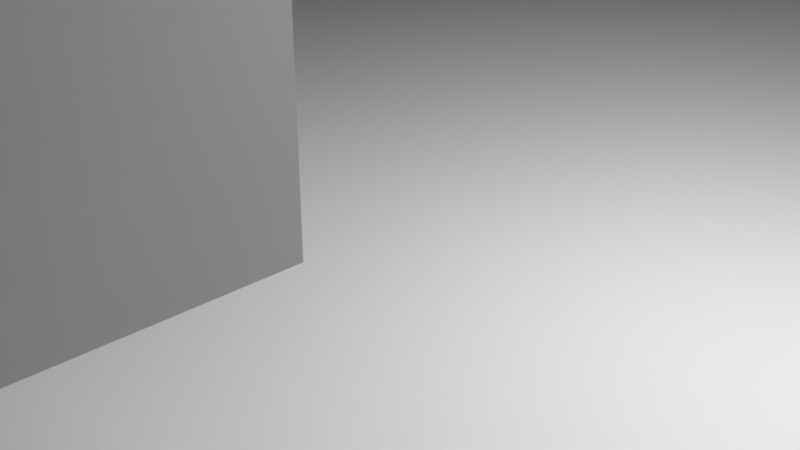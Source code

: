 # Source: main_structure.blend  (saved by Blender 4.2.66; exported with 4.5.12 LTS)
import bpy
from mathutils import Matrix  # noqa: F401  (used for matrix-valued properties, if any)

bpy.ops.wm.read_factory_settings(use_empty=True)
scene = bpy.context.scene
scene.name = 'Scene'

# ---- collections
col_collection = bpy.data.collections.new('Collection'); scene.collection.children.link(col_collection)
col_cutouts = bpy.data.collections.new('Cutouts'); scene.collection.children.link(col_cutouts)

# ---- materials (node trees are filled in below, after node groups)
mat_material = bpy.data.materials.new('Material')
mat_material.alpha_threshold = 0.0
mat_material.roughness = 0.5
mat_material.line_color = (0.0, 0.0, 0.0, 1.0)

# ---- material node trees
mat_material.use_nodes = True; mat_material.node_tree.nodes.clear()
_N = mat_material.node_tree.nodes; _L = mat_material.node_tree.links
n0 = _N.new('ShaderNodeOutputMaterial'); n0.name = 'Material Output'; n0.location = (300, 300)
n1 = _N.new('ShaderNodeBsdfPrincipled'); n1.name = 'Principled BSDF'; n1.location = (10, 300)
n1.inputs[3].default_value = 1.45
_L.new(n1.outputs[0], n0.inputs[0])
n0.is_active_output = True

# ---- world
world_world = bpy.data.worlds.new('World'); scene.world = world_world
world_world.use_nodes = True; world_world.node_tree.nodes.clear()
_N = world_world.node_tree.nodes; _L = world_world.node_tree.links
n0 = _N.new('ShaderNodeOutputWorld'); n0.name = 'World Output'; n0.location = (300, 300)
n1 = _N.new('ShaderNodeBackground'); n1.name = 'Background'; n1.location = (10, 300)
n1.inputs[0].default_value = (0.05088, 0.05088, 0.05088, 1.0)
_L.new(n1.outputs[0], n0.inputs[0])
n0.is_active_output = True
world_world.color = (0.05088, 0.05088, 0.05088)
world_world.sun_shadow_jitter_overblur = 0.0

# ---- cameras
cam_camera = bpy.data.cameras.new('Camera')
cam_camera.clip_end = 100.0
cam_camera.ortho_scale = 7.314

# ---- lights
light_light = bpy.data.lights.new('Light', 'POINT')
light_light.energy = 1000.0
light_light.shadow_soft_size = 0.1

# ---- meshes
me_cube = bpy.data.meshes.new('Cube')
me_cube.from_pydata([(45.31, 45.31, 5.826), (45.31, 45.31, -0.2494), (45.31, -45.31, 5.826), (45.31, -45.31, -0.2494), (-45.31, 45.31, 5.826), (-45.31, 45.31, -0.2494), (-45.31, -45.31, 5.826), (-45.31, -45.31, -0.2494)], [], [(0, 4, 6, 2), (3, 2, 6, 7), (7, 6, 4, 5), (5, 1, 3, 7), (1, 0, 2, 3), (5, 4, 0, 1)])
_uv = me_cube.uv_layers.new(name='UVMap')
_uv.uv.foreach_set('vector', [0.625, 0.5, 0.875, 0.5, 0.875, 0.75, 0.625, 0.75, 0.375, 0.75, 0.625, 0.75, 0.625, 1.0, 0.375, 1.0, 0.375, 0.0, 0.625, 0.0, 0.625, 0.25, 0.375, 0.25, 0.125, 0.5, 0.375, 0.5, 0.375, 0.75, 0.125, 0.75, 0.375, 0.5, 0.625, 0.5, 0.625, 0.75, 0.375, 0.75, 0.375, 0.25, 0.625, 0.25, 0.625, 0.5, 0.375, 0.5])
me_cube.materials.append(mat_material)
me_cube.use_mirror_vertex_groups = False
me_cube.update()
me_cube_001 = bpy.data.meshes.new('Cube.001')
me_cube_001.from_pydata([(-1.0, -1.0, -1.0), (-1.0, -1.0, 1.0), (-1.0, 1.0, -1.0), (-1.0, 1.0, 1.0), (1.0, -1.0, -1.0), (1.0, -1.0, 1.0), (1.0, 1.0, -1.0), (1.0, 1.0, 1.0)], [], [(0, 1, 3, 2), (2, 3, 7, 6), (6, 7, 5, 4), (4, 5, 1, 0), (2, 6, 4, 0), (7, 3, 1, 5)])
_uv = me_cube_001.uv_layers.new(name='UVMap')
_uv.uv.foreach_set('vector', [0.375, 0.0, 0.625, 0.0, 0.625, 0.25, 0.375, 0.25, 0.375, 0.25, 0.625, 0.25, 0.625, 0.5, 0.375, 0.5, 0.375, 0.5, 0.625, 0.5, 0.625, 0.75, 0.375, 0.75, 0.375, 0.75, 0.625, 0.75, 0.625, 1.0, 0.375, 1.0, 0.125, 0.5, 0.375, 0.5, 0.375, 0.75, 0.125, 0.75, 0.625, 0.5, 0.875, 0.5, 0.875, 0.75, 0.625, 0.75])
me_cube_001.update()
me_cube_002 = bpy.data.meshes.new('Cube.002')
me_cube_002.from_pydata([(-1.0, -1.0, -1.0), (-1.0, -1.0, 1.0), (-1.0, 1.0, -1.0), (-1.0, 1.0, 1.0), (1.0, -1.0, -1.0), (1.0, -1.0, 1.0), (1.0, 1.0, -1.0), (1.0, 1.0, 1.0)], [], [(0, 1, 3, 2), (2, 3, 7, 6), (6, 7, 5, 4), (4, 5, 1, 0), (2, 6, 4, 0), (7, 3, 1, 5)])
_uv = me_cube_002.uv_layers.new(name='UVMap')
_uv.uv.foreach_set('vector', [0.375, 0.0, 0.625, 0.0, 0.625, 0.25, 0.375, 0.25, 0.375, 0.25, 0.625, 0.25, 0.625, 0.5, 0.375, 0.5, 0.375, 0.5, 0.625, 0.5, 0.625, 0.75, 0.375, 0.75, 0.375, 0.75, 0.625, 0.75, 0.625, 1.0, 0.375, 1.0, 0.125, 0.5, 0.375, 0.5, 0.375, 0.75, 0.125, 0.75, 0.625, 0.5, 0.875, 0.5, 0.875, 0.75, 0.625, 0.75])
me_cube_002.update()
me_cube_003 = bpy.data.meshes.new('Cube.003')
me_cube_003.from_pydata([(-1.0, -1.0, -1.0), (-1.0, -1.0, 1.0), (-1.0, 1.0, -1.0), (-1.0, 1.0, 1.0), (1.0, -1.0, -1.0), (1.0, -1.0, 1.0), (1.0, 1.0, -1.0), (1.0, 1.0, 1.0)], [], [(0, 1, 3, 2), (2, 3, 7, 6), (6, 7, 5, 4), (4, 5, 1, 0), (2, 6, 4, 0), (7, 3, 1, 5)])
_uv = me_cube_003.uv_layers.new(name='UVMap')
_uv.uv.foreach_set('vector', [0.375, 0.0, 0.625, 0.0, 0.625, 0.25, 0.375, 0.25, 0.375, 0.25, 0.625, 0.25, 0.625, 0.5, 0.375, 0.5, 0.375, 0.5, 0.625, 0.5, 0.625, 0.75, 0.375, 0.75, 0.375, 0.75, 0.625, 0.75, 0.625, 1.0, 0.375, 1.0, 0.125, 0.5, 0.375, 0.5, 0.375, 0.75, 0.125, 0.75, 0.625, 0.5, 0.875, 0.5, 0.875, 0.75, 0.625, 0.75])
me_cube_003.update()
me_cube_004 = bpy.data.meshes.new('Cube.004')
me_cube_004.from_pydata([(-1.0, -1.0, -1.0), (-1.0, -1.0, 1.0), (-1.0, 1.0, -1.0), (-1.0, 1.0, 1.0), (1.0, -1.0, -1.0), (1.0, -1.0, 1.0), (1.0, 1.0, -1.0), (1.0, 1.0, 1.0)], [], [(0, 1, 3, 2), (2, 3, 7, 6), (6, 7, 5, 4), (4, 5, 1, 0), (2, 6, 4, 0), (7, 3, 1, 5)])
_uv = me_cube_004.uv_layers.new(name='UVMap')
_uv.uv.foreach_set('vector', [0.375, 0.0, 0.625, 0.0, 0.625, 0.25, 0.375, 0.25, 0.375, 0.25, 0.625, 0.25, 0.625, 0.5, 0.375, 0.5, 0.375, 0.5, 0.625, 0.5, 0.625, 0.75, 0.375, 0.75, 0.375, 0.75, 0.625, 0.75, 0.625, 1.0, 0.375, 1.0, 0.125, 0.5, 0.375, 0.5, 0.375, 0.75, 0.125, 0.75, 0.625, 0.5, 0.875, 0.5, 0.875, 0.75, 0.625, 0.75])
me_cube_004.update()
me_cube_005 = bpy.data.meshes.new('Cube.005')
me_cube_005.from_pydata([(-1.0, -1.0, -1.0), (-1.0, -1.0, 1.0), (-1.0, 1.0, -1.0), (-1.0, 1.0, 1.0), (1.0, -1.0, -1.0), (1.0, -1.0, 1.0), (1.0, 1.0, -1.0), (1.0, 1.0, 1.0)], [], [(0, 1, 3, 2), (2, 3, 7, 6), (6, 7, 5, 4), (4, 5, 1, 0), (2, 6, 4, 0), (7, 3, 1, 5)])
_uv = me_cube_005.uv_layers.new(name='UVMap')
_uv.uv.foreach_set('vector', [0.375, 0.0, 0.625, 0.0, 0.625, 0.25, 0.375, 0.25, 0.375, 0.25, 0.625, 0.25, 0.625, 0.5, 0.375, 0.5, 0.375, 0.5, 0.625, 0.5, 0.625, 0.75, 0.375, 0.75, 0.375, 0.75, 0.625, 0.75, 0.625, 1.0, 0.375, 1.0, 0.125, 0.5, 0.375, 0.5, 0.375, 0.75, 0.125, 0.75, 0.625, 0.5, 0.875, 0.5, 0.875, 0.75, 0.625, 0.75])
me_cube_005.update()
me_cube_006 = bpy.data.meshes.new('Cube.006')
me_cube_006.from_pydata([(-1.0, -1.0, -1.0), (-1.0, -1.0, 1.0), (-1.0, 1.0, -1.0), (-1.0, 1.0, 1.0), (1.0, -1.0, -1.0), (1.0, -1.0, 1.0), (1.0, 1.0, -1.0), (1.0, 1.0, 1.0)], [], [(0, 1, 3, 2), (2, 3, 7, 6), (6, 7, 5, 4), (4, 5, 1, 0), (2, 6, 4, 0), (7, 3, 1, 5)])
_uv = me_cube_006.uv_layers.new(name='UVMap')
_uv.uv.foreach_set('vector', [0.375, 0.0, 0.625, 0.0, 0.625, 0.25, 0.375, 0.25, 0.375, 0.25, 0.625, 0.25, 0.625, 0.5, 0.375, 0.5, 0.375, 0.5, 0.625, 0.5, 0.625, 0.75, 0.375, 0.75, 0.375, 0.75, 0.625, 0.75, 0.625, 1.0, 0.375, 1.0, 0.125, 0.5, 0.375, 0.5, 0.375, 0.75, 0.125, 0.75, 0.625, 0.5, 0.875, 0.5, 0.875, 0.75, 0.625, 0.75])
me_cube_006.update()
me_cube_007 = bpy.data.meshes.new('Cube.007')
me_cube_007.from_pydata([(-1.0, -1.0, -1.0), (-1.0, -1.0, 1.0), (-1.0, 1.0, -1.0), (-1.0, 1.0, 1.0), (1.0, -1.0, -1.0), (1.0, -1.0, 1.0), (1.0, 1.0, -1.0), (1.0, 1.0, 1.0)], [], [(0, 1, 3, 2), (2, 3, 7, 6), (6, 7, 5, 4), (4, 5, 1, 0), (2, 6, 4, 0), (7, 3, 1, 5)])
_uv = me_cube_007.uv_layers.new(name='UVMap')
_uv.uv.foreach_set('vector', [0.375, 0.0, 0.625, 0.0, 0.625, 0.25, 0.375, 0.25, 0.375, 0.25, 0.625, 0.25, 0.625, 0.5, 0.375, 0.5, 0.375, 0.5, 0.625, 0.5, 0.625, 0.75, 0.375, 0.75, 0.375, 0.75, 0.625, 0.75, 0.625, 1.0, 0.375, 1.0, 0.125, 0.5, 0.375, 0.5, 0.375, 0.75, 0.125, 0.75, 0.625, 0.5, 0.875, 0.5, 0.875, 0.75, 0.625, 0.75])
me_cube_007.update()
me_cube_008 = bpy.data.meshes.new('Cube.008')
me_cube_008.from_pydata([(-1.0, -1.0, -1.0), (-1.0, -1.0, 1.0), (-1.0, 1.0, -1.0), (-1.0, 1.0, 1.0), (1.0, -1.0, -1.0), (1.0, -1.0, 1.0), (1.0, 1.0, -1.0), (1.0, 1.0, 1.0)], [], [(0, 1, 3, 2), (2, 3, 7, 6), (6, 7, 5, 4), (4, 5, 1, 0), (2, 6, 4, 0), (7, 3, 1, 5)])
_uv = me_cube_008.uv_layers.new(name='UVMap')
_uv.uv.foreach_set('vector', [0.375, 0.0, 0.625, 0.0, 0.625, 0.25, 0.375, 0.25, 0.375, 0.25, 0.625, 0.25, 0.625, 0.5, 0.375, 0.5, 0.375, 0.5, 0.625, 0.5, 0.625, 0.75, 0.375, 0.75, 0.375, 0.75, 0.625, 0.75, 0.625, 1.0, 0.375, 1.0, 0.125, 0.5, 0.375, 0.5, 0.375, 0.75, 0.125, 0.75, 0.625, 0.5, 0.875, 0.5, 0.875, 0.75, 0.625, 0.75])
me_cube_008.update()

# ---- objects
ob_mainstructure = bpy.data.objects.new('MainStructure', me_cube)
ob_light = bpy.data.objects.new('Light', light_light)
ob_camera = bpy.data.objects.new('Camera', cam_camera)
ob_cube = bpy.data.objects.new('Cube', me_cube_001)
ob_cube_001 = bpy.data.objects.new('Cube.001', me_cube_002)
ob_cube_002 = bpy.data.objects.new('Cube.002', me_cube_003)
ob_cube_003 = bpy.data.objects.new('Cube.003', me_cube_004)
ob_cube_004 = bpy.data.objects.new('Cube.004', me_cube_005)
ob_cube_005 = bpy.data.objects.new('Cube.005', me_cube_006)
ob_cube_006 = bpy.data.objects.new('Cube.006', me_cube_007)
ob_cube_007 = bpy.data.objects.new('Cube.007', me_cube_008)

# ---- transforms, parenting, visibility, modifiers, constraints
ob_mainstructure.location = (0.0, 0.0, 0.0)
ob_mainstructure.scale = (1.0, 1.0, 1.433)
ob_mainstructure.lock_rotations_4d = False
ob_mainstructure.empty_display_type = 'ARROWS'
ob_mainstructure.lineart.crease_threshold = 0.0
_m = ob_mainstructure.modifiers.new('Boolean', 'BOOLEAN')
_m.object = ob_cube
_m = ob_mainstructure.modifiers.new('Boolean.001', 'BOOLEAN')
_m.object = ob_cube_001
_m = ob_mainstructure.modifiers.new('Boolean.002', 'BOOLEAN')
_m.object = ob_cube_002
_m = ob_mainstructure.modifiers.new('Boolean.003', 'BOOLEAN')
_m.object = ob_cube_003
_m = ob_mainstructure.modifiers.new('Boolean.004', 'BOOLEAN')
_m.object = ob_cube_004
_m = ob_mainstructure.modifiers.new('Boolean.005', 'BOOLEAN')
_m.object = ob_cube_005
_m = ob_mainstructure.modifiers.new('Boolean.006', 'BOOLEAN')
_m.object = ob_cube_006
_m = ob_mainstructure.modifiers.new('Boolean.007', 'BOOLEAN')
_m.object = ob_cube_007
ob_light.location = (4.076, 1.005, 5.904)
ob_light.rotation_euler = (0.6503, 0.05522, 1.866)
ob_light.lock_rotations_4d = False
ob_light.empty_display_type = 'ARROWS'
ob_light.color = (0.0, 0.0, 0.0, 0.0)
ob_light.lineart.crease_threshold = 0.0
ob_camera.location = (7.359, -6.926, 4.958)
ob_camera.rotation_euler = (1.109, 0.0, 0.8149)
ob_camera.lock_rotations_4d = False
ob_camera.empty_display_type = 'ARROWS'
ob_camera.color = (0.0, 0.0, 0.0, 0.0)
ob_camera.display_type = 'WIRE'
ob_camera.lineart.crease_threshold = 0.0
ob_cube.location = (-30.32, -29.95, 1.741)
ob_cube.scale = (8.344, 8.344, 1.689)
ob_cube_001.location = (-30.32, -12.06, 1.741)
ob_cube_001.scale = (8.344, 8.344, 1.689)
ob_cube_002.location = (-5.053, -12.13, 3.884)
ob_cube_002.scale = (8.344, 8.344, 1.689)
ob_cube_003.location = (-17.7, -6.035, 2.768)
ob_cube_003.rotation_euler = (0.0, -0.2667, 0.0)
ob_cube_003.scale = (4.972, 1.0, 1.458)
ob_cube_004.location = (-30.12, -21.05, 1.615)
ob_cube_004.rotation_euler = (0.0, -0.0, 1.571)
ob_cube_004.scale = (4.972, 1.0, 1.458)
ob_cube_005.location = (-30.32, -12.06, 5.409)
ob_cube_005.scale = (8.344, 8.344, 1.689)
ob_cube_006.location = (-35.87, -12.72, 3.52)
ob_cube_006.scale = (1.868, 6.248, 1.0)
ob_cube_007.location = (-30.15, -12.72, 3.52)

# ---- collection membership
col_collection.objects.link(ob_mainstructure)
col_collection.objects.link(ob_light)
col_collection.objects.link(ob_camera)
col_cutouts.objects.link(ob_cube)
col_cutouts.objects.link(ob_cube_001)
col_cutouts.objects.link(ob_cube_002)
col_cutouts.objects.link(ob_cube_003)
col_cutouts.objects.link(ob_cube_004)
col_cutouts.objects.link(ob_cube_005)
col_cutouts.objects.link(ob_cube_006)
col_cutouts.objects.link(ob_cube_007)

# ---- scene / render settings (as saved in the file)
scene.camera = ob_camera
scene.frame_start = 1; scene.frame_end = 250; scene.frame_set(1)
scene.render.engine = 'BLENDER_EEVEE_NEXT'
scene.view_settings.view_transform = 'Standard'
bpy.context.view_layer.update()
